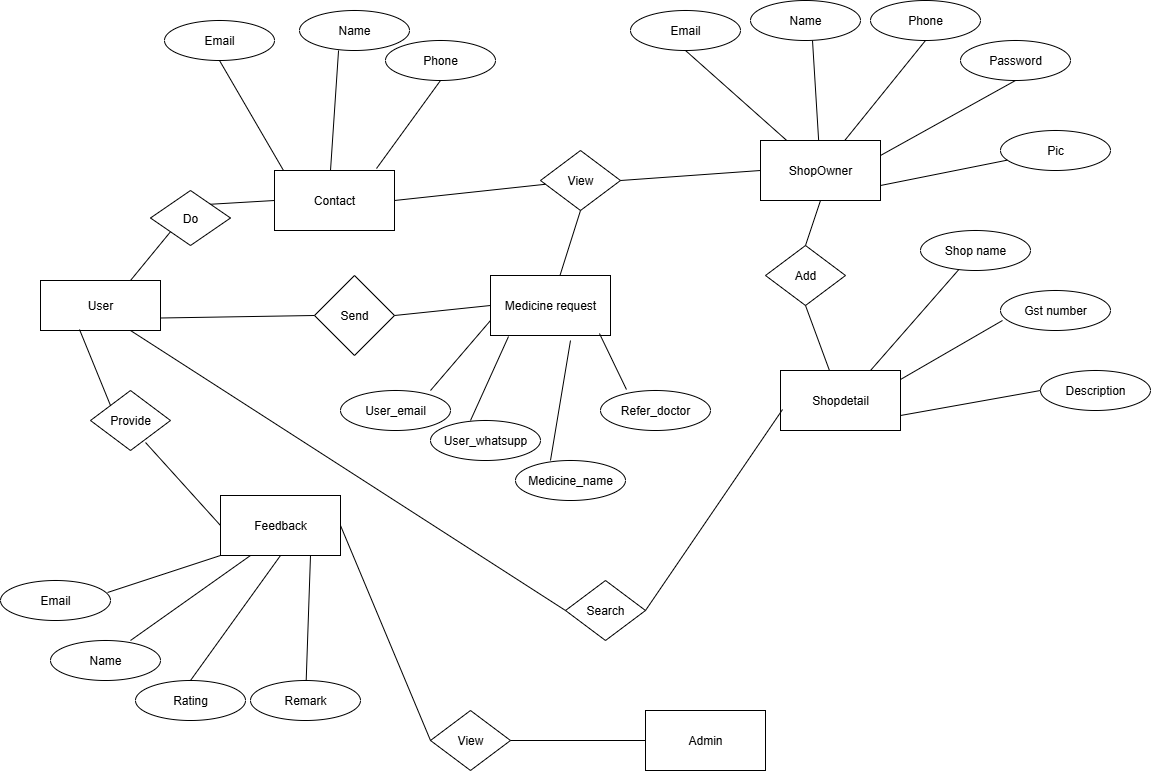

The diagram above was exported from draw.io. Its source (the exported page's mxGraphModel, read from the mxfile embedded in the PNG):
<mxGraphModel dx="899" dy="473" grid="1" gridSize="10" guides="1" tooltips="1" connect="1" arrows="1" fold="1" page="1" pageScale="1" pageWidth="827" pageHeight="1169" math="0" shadow="0">
  <root>
    <mxCell id="0" />
    <mxCell id="1" parent="0" />
    <mxCell id="i9mXW0NstaaAHqJS5HkZ-1" value="User" style="rounded=0;whiteSpace=wrap;html=1;" parent="1" vertex="1">
      <mxGeometry x="60" y="310" width="120" height="50" as="geometry" />
    </mxCell>
    <mxCell id="i9mXW0NstaaAHqJS5HkZ-2" value="Feedback" style="rounded=0;whiteSpace=wrap;html=1;" parent="1" vertex="1">
      <mxGeometry x="240" y="525" width="120" height="60" as="geometry" />
    </mxCell>
    <mxCell id="i9mXW0NstaaAHqJS5HkZ-3" value="Contact" style="rounded=0;whiteSpace=wrap;html=1;" parent="1" vertex="1">
      <mxGeometry x="294" y="200" width="120" height="60" as="geometry" />
    </mxCell>
    <mxCell id="i9mXW0NstaaAHqJS5HkZ-4" value="Admin" style="rounded=0;whiteSpace=wrap;html=1;" parent="1" vertex="1">
      <mxGeometry x="665" y="740" width="120" height="60" as="geometry" />
    </mxCell>
    <mxCell id="i9mXW0NstaaAHqJS5HkZ-5" value="Do" style="rhombus;whiteSpace=wrap;html=1;" parent="1" vertex="1">
      <mxGeometry x="170" y="220" width="80" height="55" as="geometry" />
    </mxCell>
    <mxCell id="i9mXW0NstaaAHqJS5HkZ-6" value="ShopOwner" style="rounded=0;whiteSpace=wrap;html=1;" parent="1" vertex="1">
      <mxGeometry x="780" y="170" width="120" height="60" as="geometry" />
    </mxCell>
    <mxCell id="i9mXW0NstaaAHqJS5HkZ-7" value="View" style="rhombus;whiteSpace=wrap;html=1;" parent="1" vertex="1">
      <mxGeometry x="560" y="180" width="80" height="60" as="geometry" />
    </mxCell>
    <mxCell id="i9mXW0NstaaAHqJS5HkZ-8" value="Provide" style="rhombus;whiteSpace=wrap;html=1;" parent="1" vertex="1">
      <mxGeometry x="110" y="420" width="80" height="60" as="geometry" />
    </mxCell>
    <mxCell id="i9mXW0NstaaAHqJS5HkZ-9" value="View" style="rhombus;whiteSpace=wrap;html=1;" parent="1" vertex="1">
      <mxGeometry x="450" y="740" width="80" height="60" as="geometry" />
    </mxCell>
    <mxCell id="i9mXW0NstaaAHqJS5HkZ-10" value="Shopdetail" style="rounded=0;whiteSpace=wrap;html=1;" parent="1" vertex="1">
      <mxGeometry x="800" y="400" width="120" height="60" as="geometry" />
    </mxCell>
    <mxCell id="i9mXW0NstaaAHqJS5HkZ-11" value="Add" style="rhombus;whiteSpace=wrap;html=1;" parent="1" vertex="1">
      <mxGeometry x="785" y="275" width="80" height="60" as="geometry" />
    </mxCell>
    <mxCell id="i9mXW0NstaaAHqJS5HkZ-13" value="Medicine request" style="rounded=0;whiteSpace=wrap;html=1;" parent="1" vertex="1">
      <mxGeometry x="510" y="305" width="120" height="60" as="geometry" />
    </mxCell>
    <mxCell id="i9mXW0NstaaAHqJS5HkZ-14" value="Send" style="rhombus;whiteSpace=wrap;html=1;" parent="1" vertex="1">
      <mxGeometry x="334" y="305" width="80" height="80" as="geometry" />
    </mxCell>
    <mxCell id="i9mXW0NstaaAHqJS5HkZ-17" value="" style="endArrow=none;html=1;rounded=0;exitX=0.75;exitY=0;exitDx=0;exitDy=0;entryX=0;entryY=1;entryDx=0;entryDy=0;" parent="1" source="i9mXW0NstaaAHqJS5HkZ-1" target="i9mXW0NstaaAHqJS5HkZ-5" edge="1">
      <mxGeometry width="50" height="50" relative="1" as="geometry">
        <mxPoint x="430" y="360" as="sourcePoint" />
        <mxPoint x="480" y="310" as="targetPoint" />
      </mxGeometry>
    </mxCell>
    <mxCell id="i9mXW0NstaaAHqJS5HkZ-18" value="" style="endArrow=none;html=1;rounded=0;exitX=1;exitY=0;exitDx=0;exitDy=0;entryX=0;entryY=0.5;entryDx=0;entryDy=0;" parent="1" source="i9mXW0NstaaAHqJS5HkZ-5" target="i9mXW0NstaaAHqJS5HkZ-3" edge="1">
      <mxGeometry width="50" height="50" relative="1" as="geometry">
        <mxPoint x="430" y="360" as="sourcePoint" />
        <mxPoint x="480" y="310" as="targetPoint" />
      </mxGeometry>
    </mxCell>
    <mxCell id="i9mXW0NstaaAHqJS5HkZ-19" value="" style="endArrow=none;html=1;rounded=0;exitX=1;exitY=0.5;exitDx=0;exitDy=0;" parent="1" source="i9mXW0NstaaAHqJS5HkZ-3" target="i9mXW0NstaaAHqJS5HkZ-7" edge="1">
      <mxGeometry width="50" height="50" relative="1" as="geometry">
        <mxPoint x="430" y="360" as="sourcePoint" />
        <mxPoint x="480" y="310" as="targetPoint" />
      </mxGeometry>
    </mxCell>
    <mxCell id="i9mXW0NstaaAHqJS5HkZ-20" value="" style="endArrow=none;html=1;rounded=0;entryX=0;entryY=0.5;entryDx=0;entryDy=0;exitX=1;exitY=0.5;exitDx=0;exitDy=0;" parent="1" source="i9mXW0NstaaAHqJS5HkZ-7" target="i9mXW0NstaaAHqJS5HkZ-6" edge="1">
      <mxGeometry width="50" height="50" relative="1" as="geometry">
        <mxPoint x="430" y="360" as="sourcePoint" />
        <mxPoint x="480" y="310" as="targetPoint" />
      </mxGeometry>
    </mxCell>
    <mxCell id="i9mXW0NstaaAHqJS5HkZ-21" value="" style="endArrow=none;html=1;rounded=0;entryX=0.5;entryY=1;entryDx=0;entryDy=0;" parent="1" source="i9mXW0NstaaAHqJS5HkZ-13" target="i9mXW0NstaaAHqJS5HkZ-7" edge="1">
      <mxGeometry width="50" height="50" relative="1" as="geometry">
        <mxPoint x="430" y="360" as="sourcePoint" />
        <mxPoint x="480" y="310" as="targetPoint" />
      </mxGeometry>
    </mxCell>
    <mxCell id="i9mXW0NstaaAHqJS5HkZ-22" value="" style="endArrow=none;html=1;rounded=0;entryX=1;entryY=0.75;entryDx=0;entryDy=0;exitX=0;exitY=0.5;exitDx=0;exitDy=0;" parent="1" source="i9mXW0NstaaAHqJS5HkZ-14" target="i9mXW0NstaaAHqJS5HkZ-1" edge="1">
      <mxGeometry width="50" height="50" relative="1" as="geometry">
        <mxPoint x="430" y="360" as="sourcePoint" />
        <mxPoint x="480" y="310" as="targetPoint" />
      </mxGeometry>
    </mxCell>
    <mxCell id="i9mXW0NstaaAHqJS5HkZ-23" value="" style="endArrow=none;html=1;rounded=0;exitX=1;exitY=0.5;exitDx=0;exitDy=0;entryX=0;entryY=0.5;entryDx=0;entryDy=0;" parent="1" source="i9mXW0NstaaAHqJS5HkZ-14" target="i9mXW0NstaaAHqJS5HkZ-13" edge="1">
      <mxGeometry width="50" height="50" relative="1" as="geometry">
        <mxPoint x="430" y="360" as="sourcePoint" />
        <mxPoint x="480" y="310" as="targetPoint" />
      </mxGeometry>
    </mxCell>
    <mxCell id="i9mXW0NstaaAHqJS5HkZ-24" value="" style="endArrow=none;html=1;rounded=0;exitX=0.5;exitY=0;exitDx=0;exitDy=0;entryX=0.5;entryY=1;entryDx=0;entryDy=0;" parent="1" source="i9mXW0NstaaAHqJS5HkZ-11" target="i9mXW0NstaaAHqJS5HkZ-6" edge="1">
      <mxGeometry width="50" height="50" relative="1" as="geometry">
        <mxPoint x="750" y="270" as="sourcePoint" />
        <mxPoint x="740" y="240" as="targetPoint" />
      </mxGeometry>
    </mxCell>
    <mxCell id="i9mXW0NstaaAHqJS5HkZ-28" value="" style="endArrow=none;html=1;rounded=0;entryX=0.5;entryY=1;entryDx=0;entryDy=0;" parent="1" source="i9mXW0NstaaAHqJS5HkZ-10" target="i9mXW0NstaaAHqJS5HkZ-11" edge="1">
      <mxGeometry width="50" height="50" relative="1" as="geometry">
        <mxPoint x="430" y="360" as="sourcePoint" />
        <mxPoint x="480" y="310" as="targetPoint" />
      </mxGeometry>
    </mxCell>
    <mxCell id="i9mXW0NstaaAHqJS5HkZ-30" value="" style="endArrow=none;html=1;rounded=0;entryX=0.325;entryY=0.98;entryDx=0;entryDy=0;entryPerimeter=0;exitX=0;exitY=0;exitDx=0;exitDy=0;" parent="1" source="i9mXW0NstaaAHqJS5HkZ-8" target="i9mXW0NstaaAHqJS5HkZ-1" edge="1">
      <mxGeometry width="50" height="50" relative="1" as="geometry">
        <mxPoint x="430" y="360" as="sourcePoint" />
        <mxPoint x="480" y="310" as="targetPoint" />
      </mxGeometry>
    </mxCell>
    <mxCell id="i9mXW0NstaaAHqJS5HkZ-31" value="" style="endArrow=none;html=1;rounded=0;entryX=0.688;entryY=0.867;entryDx=0;entryDy=0;entryPerimeter=0;exitX=0;exitY=0.5;exitDx=0;exitDy=0;" parent="1" source="i9mXW0NstaaAHqJS5HkZ-2" target="i9mXW0NstaaAHqJS5HkZ-8" edge="1">
      <mxGeometry width="50" height="50" relative="1" as="geometry">
        <mxPoint x="430" y="360" as="sourcePoint" />
        <mxPoint x="480" y="310" as="targetPoint" />
      </mxGeometry>
    </mxCell>
    <mxCell id="i9mXW0NstaaAHqJS5HkZ-32" value="" style="endArrow=none;html=1;rounded=0;exitX=0;exitY=0.5;exitDx=0;exitDy=0;entryX=1;entryY=0.5;entryDx=0;entryDy=0;" parent="1" source="i9mXW0NstaaAHqJS5HkZ-9" target="i9mXW0NstaaAHqJS5HkZ-2" edge="1">
      <mxGeometry width="50" height="50" relative="1" as="geometry">
        <mxPoint x="430" y="490" as="sourcePoint" />
        <mxPoint x="370" y="560" as="targetPoint" />
      </mxGeometry>
    </mxCell>
    <mxCell id="i9mXW0NstaaAHqJS5HkZ-33" value="" style="endArrow=none;html=1;rounded=0;exitX=1;exitY=0.5;exitDx=0;exitDy=0;" parent="1" source="i9mXW0NstaaAHqJS5HkZ-9" target="i9mXW0NstaaAHqJS5HkZ-4" edge="1">
      <mxGeometry width="50" height="50" relative="1" as="geometry">
        <mxPoint x="430" y="490" as="sourcePoint" />
        <mxPoint x="480" y="440" as="targetPoint" />
      </mxGeometry>
    </mxCell>
    <mxCell id="i9mXW0NstaaAHqJS5HkZ-34" value="Search" style="rhombus;whiteSpace=wrap;html=1;" parent="1" vertex="1">
      <mxGeometry x="585" y="610" width="80" height="60" as="geometry" />
    </mxCell>
    <mxCell id="i9mXW0NstaaAHqJS5HkZ-35" value="" style="endArrow=none;html=1;rounded=0;entryX=0.75;entryY=1;entryDx=0;entryDy=0;exitX=0;exitY=0.5;exitDx=0;exitDy=0;" parent="1" source="i9mXW0NstaaAHqJS5HkZ-34" target="i9mXW0NstaaAHqJS5HkZ-1" edge="1">
      <mxGeometry width="50" height="50" relative="1" as="geometry">
        <mxPoint x="430" y="490" as="sourcePoint" />
        <mxPoint x="480" y="440" as="targetPoint" />
      </mxGeometry>
    </mxCell>
    <mxCell id="i9mXW0NstaaAHqJS5HkZ-36" value="" style="endArrow=none;html=1;rounded=0;entryX=0.017;entryY=0.65;entryDx=0;entryDy=0;entryPerimeter=0;exitX=1;exitY=0.5;exitDx=0;exitDy=0;" parent="1" source="i9mXW0NstaaAHqJS5HkZ-34" target="i9mXW0NstaaAHqJS5HkZ-10" edge="1">
      <mxGeometry width="50" height="50" relative="1" as="geometry">
        <mxPoint x="620" y="460" as="sourcePoint" />
        <mxPoint x="480" y="440" as="targetPoint" />
      </mxGeometry>
    </mxCell>
    <mxCell id="mAdRM-S8iWfC0katjDnp-2" value="Email" style="ellipse;whiteSpace=wrap;html=1;" vertex="1" parent="1">
      <mxGeometry x="184" y="50" width="110" height="40" as="geometry" />
    </mxCell>
    <mxCell id="mAdRM-S8iWfC0katjDnp-3" value="Name" style="ellipse;whiteSpace=wrap;html=1;" vertex="1" parent="1">
      <mxGeometry x="319" y="40" width="110" height="40" as="geometry" />
    </mxCell>
    <mxCell id="mAdRM-S8iWfC0katjDnp-4" value="Phone" style="ellipse;whiteSpace=wrap;html=1;" vertex="1" parent="1">
      <mxGeometry x="405" y="70" width="110" height="40" as="geometry" />
    </mxCell>
    <mxCell id="mAdRM-S8iWfC0katjDnp-5" value="" style="endArrow=none;html=1;rounded=0;entryX=0.5;entryY=1;entryDx=0;entryDy=0;exitX=0.075;exitY=0;exitDx=0;exitDy=0;exitPerimeter=0;" edge="1" parent="1" source="i9mXW0NstaaAHqJS5HkZ-3" target="mAdRM-S8iWfC0katjDnp-2">
      <mxGeometry width="50" height="50" relative="1" as="geometry">
        <mxPoint x="420" y="220" as="sourcePoint" />
        <mxPoint x="470" y="170" as="targetPoint" />
      </mxGeometry>
    </mxCell>
    <mxCell id="mAdRM-S8iWfC0katjDnp-6" value="" style="endArrow=none;html=1;rounded=0;entryX=0.355;entryY=1;entryDx=0;entryDy=0;entryPerimeter=0;" edge="1" parent="1" target="mAdRM-S8iWfC0katjDnp-3">
      <mxGeometry width="50" height="50" relative="1" as="geometry">
        <mxPoint x="350" y="200" as="sourcePoint" />
        <mxPoint x="470" y="170" as="targetPoint" />
      </mxGeometry>
    </mxCell>
    <mxCell id="mAdRM-S8iWfC0katjDnp-8" value="" style="endArrow=none;html=1;rounded=0;entryX=0.5;entryY=1;entryDx=0;entryDy=0;exitX=0.85;exitY=-0.033;exitDx=0;exitDy=0;exitPerimeter=0;" edge="1" parent="1" source="i9mXW0NstaaAHqJS5HkZ-3" target="mAdRM-S8iWfC0katjDnp-4">
      <mxGeometry width="50" height="50" relative="1" as="geometry">
        <mxPoint x="420" y="220" as="sourcePoint" />
        <mxPoint x="470" y="170" as="targetPoint" />
      </mxGeometry>
    </mxCell>
    <mxCell id="mAdRM-S8iWfC0katjDnp-9" value="Name" style="ellipse;whiteSpace=wrap;html=1;" vertex="1" parent="1">
      <mxGeometry x="770" y="30" width="110" height="40" as="geometry" />
    </mxCell>
    <mxCell id="mAdRM-S8iWfC0katjDnp-10" value="Email" style="ellipse;whiteSpace=wrap;html=1;" vertex="1" parent="1">
      <mxGeometry x="650" y="40" width="110" height="40" as="geometry" />
    </mxCell>
    <mxCell id="mAdRM-S8iWfC0katjDnp-11" value="Phone" style="ellipse;whiteSpace=wrap;html=1;" vertex="1" parent="1">
      <mxGeometry x="890" y="30" width="110" height="40" as="geometry" />
    </mxCell>
    <mxCell id="mAdRM-S8iWfC0katjDnp-12" value="Password" style="ellipse;whiteSpace=wrap;html=1;" vertex="1" parent="1">
      <mxGeometry x="980" y="70" width="110" height="40" as="geometry" />
    </mxCell>
    <mxCell id="mAdRM-S8iWfC0katjDnp-13" value="" style="endArrow=none;html=1;rounded=0;entryX=0.5;entryY=1;entryDx=0;entryDy=0;" edge="1" parent="1" source="i9mXW0NstaaAHqJS5HkZ-6" target="mAdRM-S8iWfC0katjDnp-10">
      <mxGeometry width="50" height="50" relative="1" as="geometry">
        <mxPoint x="420" y="270" as="sourcePoint" />
        <mxPoint x="470" y="220" as="targetPoint" />
      </mxGeometry>
    </mxCell>
    <mxCell id="mAdRM-S8iWfC0katjDnp-15" value="" style="endArrow=none;html=1;rounded=0;" edge="1" parent="1" source="i9mXW0NstaaAHqJS5HkZ-6">
      <mxGeometry width="50" height="50" relative="1" as="geometry">
        <mxPoint x="420" y="270" as="sourcePoint" />
        <mxPoint x="832" y="70" as="targetPoint" />
      </mxGeometry>
    </mxCell>
    <mxCell id="mAdRM-S8iWfC0katjDnp-16" value="" style="endArrow=none;html=1;rounded=0;entryX=0.5;entryY=1;entryDx=0;entryDy=0;" edge="1" parent="1" source="i9mXW0NstaaAHqJS5HkZ-6" target="mAdRM-S8iWfC0katjDnp-11">
      <mxGeometry width="50" height="50" relative="1" as="geometry">
        <mxPoint x="420" y="270" as="sourcePoint" />
        <mxPoint x="470" y="220" as="targetPoint" />
      </mxGeometry>
    </mxCell>
    <mxCell id="mAdRM-S8iWfC0katjDnp-17" value="" style="endArrow=none;html=1;rounded=0;entryX=0.5;entryY=1;entryDx=0;entryDy=0;exitX=1;exitY=0.25;exitDx=0;exitDy=0;" edge="1" parent="1" source="i9mXW0NstaaAHqJS5HkZ-6" target="mAdRM-S8iWfC0katjDnp-12">
      <mxGeometry width="50" height="50" relative="1" as="geometry">
        <mxPoint x="420" y="270" as="sourcePoint" />
        <mxPoint x="470" y="220" as="targetPoint" />
      </mxGeometry>
    </mxCell>
    <mxCell id="mAdRM-S8iWfC0katjDnp-18" value="Pic" style="ellipse;whiteSpace=wrap;html=1;" vertex="1" parent="1">
      <mxGeometry x="1020" y="160" width="110" height="40" as="geometry" />
    </mxCell>
    <mxCell id="mAdRM-S8iWfC0katjDnp-19" value="" style="endArrow=none;html=1;rounded=0;exitX=1;exitY=0.75;exitDx=0;exitDy=0;" edge="1" parent="1" source="i9mXW0NstaaAHqJS5HkZ-6" target="mAdRM-S8iWfC0katjDnp-18">
      <mxGeometry width="50" height="50" relative="1" as="geometry">
        <mxPoint x="510" y="270" as="sourcePoint" />
        <mxPoint x="560" y="220" as="targetPoint" />
      </mxGeometry>
    </mxCell>
    <mxCell id="mAdRM-S8iWfC0katjDnp-20" value="Shop name" style="ellipse;whiteSpace=wrap;html=1;" vertex="1" parent="1">
      <mxGeometry x="940" y="260" width="110" height="40" as="geometry" />
    </mxCell>
    <mxCell id="mAdRM-S8iWfC0katjDnp-21" value="Gst number" style="ellipse;whiteSpace=wrap;html=1;" vertex="1" parent="1">
      <mxGeometry x="1020" y="320" width="110" height="40" as="geometry" />
    </mxCell>
    <mxCell id="mAdRM-S8iWfC0katjDnp-22" value="Description" style="ellipse;whiteSpace=wrap;html=1;" vertex="1" parent="1">
      <mxGeometry x="1060" y="400" width="110" height="40" as="geometry" />
    </mxCell>
    <mxCell id="mAdRM-S8iWfC0katjDnp-23" value="" style="endArrow=none;html=1;rounded=0;exitX=0.75;exitY=0;exitDx=0;exitDy=0;" edge="1" parent="1" source="i9mXW0NstaaAHqJS5HkZ-10" target="mAdRM-S8iWfC0katjDnp-20">
      <mxGeometry width="50" height="50" relative="1" as="geometry">
        <mxPoint x="540" y="330" as="sourcePoint" />
        <mxPoint x="590" y="280" as="targetPoint" />
      </mxGeometry>
    </mxCell>
    <mxCell id="mAdRM-S8iWfC0katjDnp-24" value="" style="endArrow=none;html=1;rounded=0;entryX=0.018;entryY=0.75;entryDx=0;entryDy=0;entryPerimeter=0;exitX=1;exitY=0.15;exitDx=0;exitDy=0;exitPerimeter=0;" edge="1" parent="1" source="i9mXW0NstaaAHqJS5HkZ-10" target="mAdRM-S8iWfC0katjDnp-21">
      <mxGeometry width="50" height="50" relative="1" as="geometry">
        <mxPoint x="540" y="330" as="sourcePoint" />
        <mxPoint x="590" y="280" as="targetPoint" />
      </mxGeometry>
    </mxCell>
    <mxCell id="mAdRM-S8iWfC0katjDnp-25" value="" style="endArrow=none;html=1;rounded=0;entryX=0;entryY=0.5;entryDx=0;entryDy=0;exitX=1;exitY=0.75;exitDx=0;exitDy=0;" edge="1" parent="1" source="i9mXW0NstaaAHqJS5HkZ-10" target="mAdRM-S8iWfC0katjDnp-22">
      <mxGeometry width="50" height="50" relative="1" as="geometry">
        <mxPoint x="540" y="330" as="sourcePoint" />
        <mxPoint x="590" y="280" as="targetPoint" />
      </mxGeometry>
    </mxCell>
    <mxCell id="mAdRM-S8iWfC0katjDnp-27" value="Email" style="ellipse;whiteSpace=wrap;html=1;" vertex="1" parent="1">
      <mxGeometry x="20" y="610" width="110" height="40" as="geometry" />
    </mxCell>
    <mxCell id="mAdRM-S8iWfC0katjDnp-28" value="Name" style="ellipse;whiteSpace=wrap;html=1;" vertex="1" parent="1">
      <mxGeometry x="70" y="670" width="110" height="40" as="geometry" />
    </mxCell>
    <mxCell id="mAdRM-S8iWfC0katjDnp-29" value="Rating" style="ellipse;whiteSpace=wrap;html=1;" vertex="1" parent="1">
      <mxGeometry x="155" y="710" width="110" height="40" as="geometry" />
    </mxCell>
    <mxCell id="mAdRM-S8iWfC0katjDnp-30" value="Remark" style="ellipse;whiteSpace=wrap;html=1;" vertex="1" parent="1">
      <mxGeometry x="270" y="710" width="110" height="40" as="geometry" />
    </mxCell>
    <mxCell id="mAdRM-S8iWfC0katjDnp-31" value="" style="endArrow=none;html=1;rounded=0;exitX=0;exitY=1;exitDx=0;exitDy=0;entryX=0.973;entryY=0.3;entryDx=0;entryDy=0;entryPerimeter=0;" edge="1" parent="1" source="i9mXW0NstaaAHqJS5HkZ-2" target="mAdRM-S8iWfC0katjDnp-27">
      <mxGeometry width="50" height="50" relative="1" as="geometry">
        <mxPoint x="360" y="540" as="sourcePoint" />
        <mxPoint x="130" y="620" as="targetPoint" />
      </mxGeometry>
    </mxCell>
    <mxCell id="mAdRM-S8iWfC0katjDnp-32" value="" style="endArrow=none;html=1;rounded=0;exitX=0.25;exitY=1;exitDx=0;exitDy=0;" edge="1" parent="1" source="i9mXW0NstaaAHqJS5HkZ-2">
      <mxGeometry width="50" height="50" relative="1" as="geometry">
        <mxPoint x="360" y="540" as="sourcePoint" />
        <mxPoint x="150" y="670" as="targetPoint" />
      </mxGeometry>
    </mxCell>
    <mxCell id="mAdRM-S8iWfC0katjDnp-33" value="" style="endArrow=none;html=1;rounded=0;entryX=0.5;entryY=0;entryDx=0;entryDy=0;exitX=0.5;exitY=1;exitDx=0;exitDy=0;" edge="1" parent="1" source="i9mXW0NstaaAHqJS5HkZ-2" target="mAdRM-S8iWfC0katjDnp-29">
      <mxGeometry width="50" height="50" relative="1" as="geometry">
        <mxPoint x="360" y="540" as="sourcePoint" />
        <mxPoint x="410" y="490" as="targetPoint" />
      </mxGeometry>
    </mxCell>
    <mxCell id="mAdRM-S8iWfC0katjDnp-34" value="" style="endArrow=none;html=1;rounded=0;exitX=0.75;exitY=1;exitDx=0;exitDy=0;" edge="1" parent="1" source="i9mXW0NstaaAHqJS5HkZ-2" target="mAdRM-S8iWfC0katjDnp-30">
      <mxGeometry width="50" height="50" relative="1" as="geometry">
        <mxPoint x="360" y="540" as="sourcePoint" />
        <mxPoint x="410" y="490" as="targetPoint" />
      </mxGeometry>
    </mxCell>
    <mxCell id="mAdRM-S8iWfC0katjDnp-36" value="User_email" style="ellipse;whiteSpace=wrap;html=1;" vertex="1" parent="1">
      <mxGeometry x="360" y="420" width="110" height="40" as="geometry" />
    </mxCell>
    <mxCell id="mAdRM-S8iWfC0katjDnp-37" value="Medicine_name" style="ellipse;whiteSpace=wrap;html=1;" vertex="1" parent="1">
      <mxGeometry x="535" y="490" width="110" height="40" as="geometry" />
    </mxCell>
    <mxCell id="mAdRM-S8iWfC0katjDnp-38" value="User_whatsupp" style="ellipse;whiteSpace=wrap;html=1;" vertex="1" parent="1">
      <mxGeometry x="450" y="450" width="110" height="40" as="geometry" />
    </mxCell>
    <mxCell id="mAdRM-S8iWfC0katjDnp-39" value="Refer_doctor" style="ellipse;whiteSpace=wrap;html=1;" vertex="1" parent="1">
      <mxGeometry x="620" y="420" width="110" height="40" as="geometry" />
    </mxCell>
    <mxCell id="mAdRM-S8iWfC0katjDnp-40" value="" style="endArrow=none;html=1;rounded=0;entryX=0;entryY=0.75;entryDx=0;entryDy=0;" edge="1" parent="1" target="i9mXW0NstaaAHqJS5HkZ-13">
      <mxGeometry width="50" height="50" relative="1" as="geometry">
        <mxPoint x="450" y="420" as="sourcePoint" />
        <mxPoint x="490" y="450" as="targetPoint" />
      </mxGeometry>
    </mxCell>
    <mxCell id="mAdRM-S8iWfC0katjDnp-41" value="" style="endArrow=none;html=1;rounded=0;entryX=0.15;entryY=1.017;entryDx=0;entryDy=0;entryPerimeter=0;" edge="1" parent="1" target="i9mXW0NstaaAHqJS5HkZ-13">
      <mxGeometry width="50" height="50" relative="1" as="geometry">
        <mxPoint x="490" y="450" as="sourcePoint" />
        <mxPoint x="490" y="450" as="targetPoint" />
      </mxGeometry>
    </mxCell>
    <mxCell id="mAdRM-S8iWfC0katjDnp-43" value="" style="endArrow=none;html=1;rounded=0;exitX=0.318;exitY=0;exitDx=0;exitDy=0;exitPerimeter=0;" edge="1" parent="1" source="mAdRM-S8iWfC0katjDnp-37">
      <mxGeometry width="50" height="50" relative="1" as="geometry">
        <mxPoint x="440" y="500" as="sourcePoint" />
        <mxPoint x="590" y="370" as="targetPoint" />
      </mxGeometry>
    </mxCell>
    <mxCell id="mAdRM-S8iWfC0katjDnp-44" value="" style="endArrow=none;html=1;rounded=0;entryX=0.908;entryY=0.967;entryDx=0;entryDy=0;entryPerimeter=0;exitX=0.236;exitY=-0.025;exitDx=0;exitDy=0;exitPerimeter=0;" edge="1" parent="1" source="mAdRM-S8iWfC0katjDnp-39" target="i9mXW0NstaaAHqJS5HkZ-13">
      <mxGeometry width="50" height="50" relative="1" as="geometry">
        <mxPoint x="440" y="500" as="sourcePoint" />
        <mxPoint x="490" y="450" as="targetPoint" />
      </mxGeometry>
    </mxCell>
  </root>
</mxGraphModel>